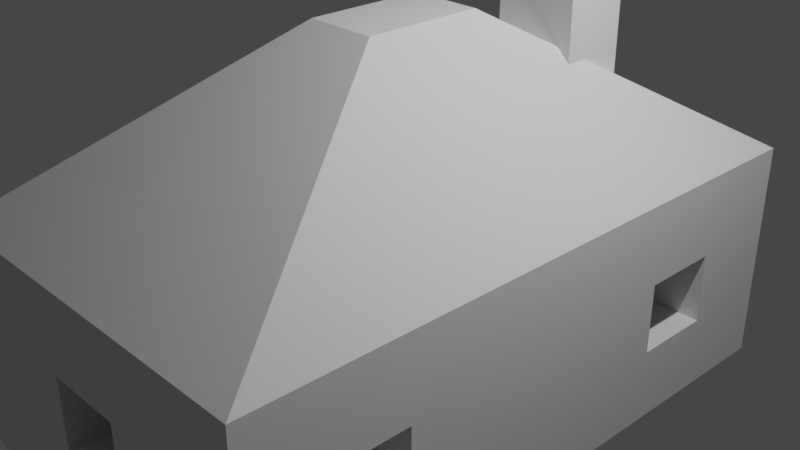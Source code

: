# Source: normalny_domek.blend  (saved by Blender 2.92.15; exported with 4.5.12 LTS)
import bpy
from mathutils import Matrix  # noqa: F401  (used for matrix-valued properties, if any)

bpy.ops.wm.read_factory_settings(use_empty=True)
scene = bpy.context.scene
scene.name = 'Scene'

# ---- collections
col_collection = bpy.data.collections.new('Collection'); scene.collection.children.link(col_collection)

# ---- world
world_world = bpy.data.worlds.new('World'); scene.world = world_world
world_world.use_nodes = True; world_world.node_tree.nodes.clear()
_N = world_world.node_tree.nodes; _L = world_world.node_tree.links
n0 = _N.new('ShaderNodeOutputWorld'); n0.name = 'World Output'; n0.location = (300, 300)
n1 = _N.new('ShaderNodeBackground'); n1.name = 'Background'; n1.location = (10, 300)
n1.inputs[0].default_value = (0.05088, 0.05088, 0.05088, 1.0)
_L.new(n1.outputs[0], n0.inputs[0])
n0.is_active_output = True
world_world.color = (0.05088, 0.05088, 0.05088)
world_world.use_sun_shadow = False
world_world.sun_shadow_jitter_overblur = 0.0

# ---- cameras
cam_camera = bpy.data.cameras.new('Camera')
cam_camera.clip_end = 100.0
cam_camera.ortho_scale = 7.314

# ---- lights
light_light = bpy.data.lights.new('Light', 'POINT')
light_light.transmission_factor = 0.0
light_light.energy = 1000.0
light_light.shadow_soft_size = 0.1
light_light.shadow_maximum_resolution = 0.006
light_light.use_absolute_resolution = True

# ---- meshes
me_kostka_001 = bpy.data.meshes.new('Kostka.001')
me_kostka_001.from_pydata([(0.9826, 0.8343, 2.488), (0.07082, 0.8309, 2.488), (0.9777, 1.293, 2.488), (0.06597, 1.29, 2.488), (-1.405, -0.224, -2.119), (-1.405, -0.224, -0.666), (-1.41, 0.2349, -2.119), (-1.41, 0.2349, -0.666), (-2.129, -2.129, -2.129), (-2.129, 2.129, -2.129), (2.129, -2.129, -2.129), (2.129, 2.129, -2.129), (-0.3995, -0.3995, 2.129), (-2.129, -2.129, 0.3995), (-0.3995, 0.3995, 2.129), (-2.129, 2.129, 0.3995), (0.3995, -0.3995, 2.129), (2.129, -2.129, 0.3995), (0.3995, 0.3995, 2.129), (2.129, 2.129, 0.3995), (2.129, -1.08, -1.298), (-2.129, -1.08, -1.298), (-2.129, -1.08, -0.5081), (2.129, -1.08, -0.5081), (-2.129, -1.625, -1.298), (2.129, -1.625, -1.298), (2.129, -1.625, -0.5081), (-2.129, -1.625, -0.5081), (2.129, 1.473, -1.298), (-2.129, 1.473, -1.298), (-2.129, 1.473, -0.5081), (2.129, 1.473, -0.5081), (-2.129, 0.9282, -1.298), (2.129, 0.9282, -1.298), (2.129, 0.9282, -0.5081), (-2.129, 0.9282, -0.5081), (-0.4955, -2.129, -1.298), (-0.5008, -1.625, -1.298), (-0.5278, 0.9282, -1.298), (-0.5314, 1.268, -1.298), (-0.5405, 2.129, -1.298), (-0.5336, 1.473, -1.298), (-0.5066, -1.08, -1.298), (-0.5008, -1.625, -0.5081), (-0.4955, -2.129, -0.5081), (-0.503, -1.417, -0.5081), (-0.5066, -1.08, -0.5081), (-0.5336, 1.473, -0.5081), (-0.5405, 2.129, -0.5081), (-0.5278, 0.9282, -0.5081), (0.411, -1.625, -1.298), (0.4163, -2.129, -1.298), (0.384, 0.9282, -1.298), (0.4053, -1.08, -1.298), (0.4087, -1.405, -1.298), (0.3783, 1.473, -1.298), (0.3713, 2.129, -1.298), (0.4163, -2.129, -0.5081), (0.411, -1.625, -0.5081), (0.384, 0.9282, -0.5081), (0.4053, -1.08, -0.5081), (0.3713, 2.129, -0.5081), (0.3783, 1.473, -0.5081), (-0.3279, -1.625, -0.5081), (0.2384, -1.625, -1.298), (0.1298, 1.473, -0.5081), (-0.2854, 1.473, -1.298), (0.04934, 0.9282, -0.5081), (-2.129, -0.2268, -2.119), (-2.129, -0.2268, -0.666), (-2.129, 0.2322, -1.298), (-2.129, 0.2322, -2.119), (-2.129, 0.2322, -0.666), (0.9826, 0.8343, 1.546), (0.8338, 0.8338, 1.695), (0.07082, 0.8309, 1.697), (0.06597, 1.29, 1.238), (0.9777, 1.293, 1.235), (0.981, 0.981, 1.547)], [], [(1, 2, 3), (14, 16, 18), (11, 8, 9), (12, 15, 13), (16, 13, 17), (26, 10, 25), (8, 27, 24), (34, 17, 23), (11, 31, 28), (9, 30, 15), (49, 42, 38), (44, 37, 43), (47, 40, 48), (51, 58, 50), (55, 61, 56), (53, 59, 52), (51, 50, 64), (52, 42, 53), (40, 41, 66), (67, 60, 46), (61, 62, 65), (44, 43, 63), (9, 48, 40), (19, 11, 61), (57, 51, 10), (8, 44, 13), (21, 46, 22), (20, 60, 53), (26, 50, 58), (27, 37, 24), (20, 54, 25), (42, 24, 37), (50, 54, 64), (53, 64, 54), (23, 58, 60), (22, 46, 45), (45, 63, 43), (46, 63, 45), (30, 41, 47), (31, 55, 28), (34, 52, 59), (35, 38, 32), (52, 28, 55), (32, 38, 39), (41, 39, 66), (52, 55, 66), (31, 59, 62), (35, 47, 49), (47, 67, 49), (59, 65, 62), (4, 69, 5), (7, 72, 70), (4, 7, 6), (68, 6, 71), (7, 69, 72), (8, 21, 68), (32, 72, 35), (1, 75, 74), (75, 3, 76), (76, 2, 77), (0, 73, 78), (76, 19, 15), (19, 78, 73), (1, 0, 2), (14, 12, 16), (11, 10, 8), (12, 14, 15), (16, 12, 13), (26, 17, 10), (8, 13, 27), (20, 25, 10), (10, 11, 33), (11, 28, 33), (20, 10, 33), (34, 31, 19), (20, 33, 34), (17, 26, 23), (23, 20, 34), (34, 19, 17), (11, 19, 31), (9, 29, 30), (49, 46, 42), (44, 36, 37), (47, 41, 40), (51, 57, 58), (55, 62, 61), (53, 60, 59), (64, 37, 36), (36, 51, 64), (52, 38, 42), (66, 55, 56), (56, 40, 66), (46, 49, 67), (67, 59, 60), (47, 48, 65), (48, 61, 65), (58, 57, 63), (57, 44, 63), (9, 15, 48), (61, 48, 15), (11, 9, 56), (9, 40, 56), (61, 15, 19), (11, 56, 61), (51, 36, 8), (17, 13, 57), (13, 44, 57), (51, 8, 10), (17, 57, 10), (8, 36, 44), (21, 42, 46), (20, 23, 60), (26, 25, 50), (27, 43, 37), (53, 54, 20), (54, 50, 25), (42, 21, 24), (53, 42, 64), (42, 37, 64), (23, 26, 58), (45, 43, 27), (27, 22, 45), (46, 60, 63), (60, 58, 63), (30, 29, 41), (31, 62, 55), (34, 33, 52), (35, 49, 38), (52, 33, 28), (39, 41, 29), (29, 32, 39), (66, 39, 38), (38, 52, 66), (31, 34, 59), (35, 30, 47), (47, 65, 67), (59, 67, 65), (4, 68, 69), (71, 6, 70), (6, 7, 70), (4, 5, 7), (68, 4, 6), (7, 5, 69), (70, 32, 71), (32, 29, 9), (8, 24, 21), (22, 27, 13), (22, 13, 69), (13, 15, 69), (15, 30, 35), (35, 72, 69), (15, 35, 69), (32, 9, 71), (68, 71, 9), (22, 69, 21), (69, 68, 21), (68, 9, 8), (32, 70, 72), (74, 73, 0), (0, 1, 74), (75, 1, 3), (76, 3, 2), (78, 77, 2), (2, 0, 78), (77, 78, 19), (15, 14, 76), (14, 18, 75), (18, 74, 75), (76, 77, 19), (14, 75, 76), (73, 74, 18), (18, 16, 73), (16, 17, 73), (17, 19, 73)])
_uv = me_kostka_001.uv_layers.new(name='MapaUV')
_uv.uv.foreach_set('vector', [0.875, 0.5, 0.625, 0.75, 0.625, 0.5, 0.7735, 0.6015, 0.7265, 0.6485, 0.7265, 0.6015, 0.375, 0.5, 0.125, 0.75, 0.125, 0.5, 0.7735, 0.6485, 0.875, 0.5, 0.875, 0.75, 0.7265, 0.6485, 0.875, 0.75, 0.625, 0.75, 0.4702, 0.7204, 0.375, 0.75, 0.4238, 0.7204, 0.375, 0.0, 0.4702, 0.02959, 0.4238, 0.02959, 0.4702, 0.5705, 0.5235, 0.75, 0.4702, 0.6884, 0.375, 0.5, 0.4702, 0.5385, 0.4238, 0.5385, 0.375, 0.25, 0.4702, 0.2115, 0.5235, 0.25, 0.625, 0.4083, 0.375, 0.3211, 0.375, 0.4083, 0.625, 0.2755, 0.375, 0.2974, 0.625, 0.2974, 0.625, 0.432, 0.375, 0.4605, 0.625, 0.4605, 0.375, 0.9746, 0.625, 0.9527, 0.375, 0.9527, 0.375, 0.8182, 0.625, 0.7897, 0.375, 0.7897, 0.375, 0.9291, 0.625, 0.8418, 0.375, 0.8418, 0.1504, 0.75, 0.1723, 0.75, 0.1723, 0.7027, 0.2832, 0.75, 0.1961, 0.5, 0.1959, 0.75, 0.3355, 0.5, 0.307, 0.5, 0.307, 0.568, 0.7168, 0.6582, 0.8041, 0.75, 0.8039, 0.5, 0.6647, 0.75, 0.6932, 0.75, 0.6931, 0.6819, 0.8495, 0.5, 0.8276, 0.5, 0.8276, 0.5474, 0.375, 0.25, 0.4702, 0.3433, 0.4238, 0.3433, 0.5235, 0.5, 0.375, 0.5, 0.4702, 0.3968, 0.4702, 0.8506, 0.4238, 0.8506, 0.375, 0.75, 0.375, 1.0, 0.4702, 0.9041, 0.5235, 1.0, 0.375, 0.302, 0.625, 0.3441, 0.625, 0.302, 0.375, 0.4125, 0.625, 0.3678, 0.375, 0.3678, 0.625, 0.8375, 0.375, 0.8821, 0.625, 0.8821, 0.625, 0.948, 0.375, 0.9057, 0.375, 0.948, 0.2875, 0.5, 0.2429, 0.649, 0.2875, 0.75, 0.2191, 0.5, 0.177, 0.75, 0.2193, 0.75, 0.2429, 0.75, 0.2429, 0.649, 0.2385, 0.75, 0.2428, 0.5, 0.2385, 0.75, 0.2429, 0.649, 0.7125, 0.5, 0.7571, 0.75, 0.7572, 0.5, 0.823, 0.5, 0.7809, 0.5, 0.7808, 0.6545, 0.7808, 0.6545, 0.7762, 0.75, 0.7807, 0.75, 0.7809, 0.5, 0.7762, 0.75, 0.7808, 0.6545, 0.625, 0.302, 0.375, 0.3434, 0.625, 0.3434, 0.625, 0.4125, 0.375, 0.3671, 0.375, 0.4125, 0.625, 0.8375, 0.375, 0.8828, 0.625, 0.8828, 0.625, 0.948, 0.375, 0.9064, 0.375, 0.948, 0.2422, 0.75, 0.2875, 0.5, 0.2421, 0.5, 0.177, 0.75, 0.2186, 0.75, 0.2185, 0.5938, 0.2184, 0.5, 0.2185, 0.5938, 0.2249, 0.5, 0.2422, 0.75, 0.2421, 0.5, 0.2249, 0.5, 0.7125, 0.5, 0.7578, 0.75, 0.7579, 0.5, 0.823, 0.75, 0.7816, 0.5, 0.7814, 0.75, 0.7816, 0.5, 0.7664, 0.75, 0.7814, 0.75, 0.7578, 0.75, 0.7644, 0.5, 0.7579, 0.5, 0.375, 0.0, 0.625, 0.1985, 0.625, 0.0, 0.625, 0.75, 0.625, 0.5528, 0.5162, 0.5528, 0.375, 1.0, 0.625, 0.75, 0.375, 0.75, 0.125, 0.5515, 0.375, 0.75, 0.375, 0.5528, 0.625, 0.75, 0.875, 0.5515, 0.625, 0.5528, 0.375, 0.0, 0.4238, 0.06157, 0.3756, 0.1117, 0.4238, 0.1795, 0.4609, 0.1386, 0.4702, 0.1795, 0.625, 0.25, 0.489, 0.25, 0.4885, 0.04081, 0.489, 0.25, 0.625, 0.5, 0.41, 0.5, 0.41, 0.5, 0.625, 0.75, 0.4094, 0.75, 0.625, 1.0, 0.4629, 1.0, 0.4632, 0.9201, 0.7461, 0.5493, 0.625, 0.5, 0.875, 0.5, 0.5235, 0.5, 0.6582, 0.5674, 0.6581, 0.576, 0.875, 0.5, 0.875, 0.75, 0.625, 0.75, 0.7735, 0.6015, 0.7735, 0.6485, 0.7265, 0.6485, 0.375, 0.5, 0.375, 0.75, 0.125, 0.75, 0.7735, 0.6485, 0.7735, 0.6015, 0.875, 0.5, 0.7265, 0.6485, 0.7735, 0.6485, 0.875, 0.75, 0.4702, 0.7204, 0.5235, 0.75, 0.375, 0.75, 0.375, 0.0, 0.5235, 0.0, 0.4702, 0.02959, 0.4238, 0.6884, 0.4238, 0.7204, 0.375, 0.75, 0.375, 0.75, 0.375, 0.5, 0.4238, 0.5705, 0.375, 0.5, 0.4238, 0.5385, 0.4238, 0.5705, 0.4238, 0.6884, 0.375, 0.75, 0.4238, 0.5705, 0.4702, 0.5705, 0.4702, 0.5385, 0.5235, 0.5, 0.4238, 0.6884, 0.4238, 0.5705, 0.4702, 0.5705, 0.5235, 0.75, 0.4702, 0.7204, 0.4702, 0.6884, 0.4702, 0.6884, 0.4238, 0.6884, 0.4702, 0.5705, 0.4702, 0.5705, 0.5235, 0.5, 0.5235, 0.75, 0.375, 0.5, 0.5235, 0.5, 0.4702, 0.5385, 0.375, 0.25, 0.4238, 0.2115, 0.4702, 0.2115, 0.625, 0.4083, 0.625, 0.3211, 0.375, 0.3211, 0.625, 0.2755, 0.375, 0.2755, 0.375, 0.2974, 0.625, 0.432, 0.375, 0.432, 0.375, 0.4605, 0.375, 0.9746, 0.625, 0.9746, 0.625, 0.9527, 0.375, 0.8182, 0.625, 0.8182, 0.625, 0.7897, 0.375, 0.9291, 0.625, 0.9291, 0.625, 0.8418, 0.1723, 0.7027, 0.1724, 0.5, 0.1505, 0.5, 0.1505, 0.5, 0.1504, 0.75, 0.1723, 0.7027, 0.2832, 0.75, 0.2833, 0.5, 0.1961, 0.5, 0.307, 0.568, 0.3068, 0.75, 0.3353, 0.75, 0.3353, 0.75, 0.3355, 0.5, 0.307, 0.568, 0.8039, 0.5, 0.7167, 0.5, 0.7168, 0.6582, 0.7168, 0.6582, 0.7168, 0.75, 0.8041, 0.75, 0.693, 0.5, 0.6645, 0.5, 0.6931, 0.6819, 0.6645, 0.5, 0.6647, 0.75, 0.6931, 0.6819, 0.8277, 0.75, 0.8496, 0.75, 0.8276, 0.5474, 0.8496, 0.75, 0.8495, 0.5, 0.8276, 0.5474, 0.375, 0.25, 0.5235, 0.25, 0.4702, 0.3433, 0.4702, 0.3968, 0.4702, 0.3433, 0.5235, 0.25, 0.375, 0.5, 0.375, 0.25, 0.4238, 0.3968, 0.375, 0.25, 0.4238, 0.3433, 0.4238, 0.3968, 0.4702, 0.3968, 0.5235, 0.25, 0.5235, 0.5, 0.375, 0.5, 0.4238, 0.3968, 0.4702, 0.3968, 0.4238, 0.8506, 0.4238, 0.9041, 0.375, 1.0, 0.5235, 0.75, 0.5235, 1.0, 0.4702, 0.8506, 0.5235, 1.0, 0.4702, 0.9041, 0.4702, 0.8506, 0.4238, 0.8506, 0.375, 1.0, 0.375, 0.75, 0.5235, 0.75, 0.4702, 0.8506, 0.375, 0.75, 0.375, 1.0, 0.4238, 0.9041, 0.4702, 0.9041, 0.375, 0.302, 0.375, 0.3441, 0.625, 0.3441, 0.375, 0.4125, 0.625, 0.4125, 0.625, 0.3678, 0.625, 0.8375, 0.375, 0.8375, 0.375, 0.8821, 0.625, 0.948, 0.625, 0.9057, 0.375, 0.9057, 0.2428, 0.5, 0.2429, 0.649, 0.2875, 0.5, 0.2429, 0.649, 0.2429, 0.75, 0.2875, 0.75, 0.2191, 0.5, 0.177, 0.5, 0.177, 0.75, 0.2428, 0.5, 0.2191, 0.5, 0.2385, 0.75, 0.2191, 0.5, 0.2193, 0.75, 0.2385, 0.75, 0.7125, 0.5, 0.7125, 0.75, 0.7571, 0.75, 0.7808, 0.6545, 0.7807, 0.75, 0.823, 0.75, 0.823, 0.75, 0.823, 0.5, 0.7808, 0.6545, 0.7809, 0.5, 0.7572, 0.5, 0.7762, 0.75, 0.7572, 0.5, 0.7571, 0.75, 0.7762, 0.75, 0.625, 0.302, 0.375, 0.302, 0.375, 0.3434, 0.625, 0.4125, 0.625, 0.3671, 0.375, 0.3671, 0.625, 0.8375, 0.375, 0.8375, 0.375, 0.8828, 0.625, 0.948, 0.625, 0.9064, 0.375, 0.9064, 0.2422, 0.75, 0.2875, 0.75, 0.2875, 0.5, 0.2185, 0.5938, 0.2184, 0.5, 0.177, 0.5, 0.177, 0.5, 0.177, 0.75, 0.2185, 0.5938, 0.2249, 0.5, 0.2185, 0.5938, 0.2186, 0.75, 0.2186, 0.75, 0.2422, 0.75, 0.2249, 0.5, 0.7125, 0.5, 0.7125, 0.75, 0.7578, 0.75, 0.823, 0.75, 0.823, 0.5, 0.7816, 0.5, 0.7816, 0.5, 0.7644, 0.5, 0.7664, 0.75, 0.7578, 0.75, 0.7664, 0.75, 0.7644, 0.5, 0.375, 0.0, 0.375, 0.1985, 0.625, 0.1985, 0.375, 0.5528, 0.375, 0.75, 0.5162, 0.5528, 0.375, 0.75, 0.625, 0.75, 0.5162, 0.5528, 0.375, 1.0, 0.625, 1.0, 0.625, 0.75, 0.125, 0.5515, 0.125, 0.75, 0.375, 0.75, 0.625, 0.75, 0.875, 0.75, 0.875, 0.5515, 0.4238, 0.1386, 0.4238, 0.1795, 0.3756, 0.1386, 0.4238, 0.1795, 0.4238, 0.2115, 0.375, 0.25, 0.375, 0.0, 0.4238, 0.02959, 0.4238, 0.06157, 0.4702, 0.06157, 0.4702, 0.02959, 0.5235, 0.0, 0.4702, 0.06157, 0.5235, 0.0, 0.4609, 0.1117, 0.5235, 0.0, 0.5235, 0.25, 0.4609, 0.1117, 0.5235, 0.25, 0.4702, 0.2115, 0.4702, 0.1795, 0.4702, 0.1795, 0.4609, 0.1386, 0.4609, 0.1117, 0.5235, 0.25, 0.4702, 0.1795, 0.4609, 0.1117, 0.4238, 0.1795, 0.375, 0.25, 0.3756, 0.1386, 0.3756, 0.1117, 0.3756, 0.1386, 0.375, 0.25, 0.4702, 0.06157, 0.4609, 0.1117, 0.4238, 0.06157, 0.4609, 0.1117, 0.3756, 0.1117, 0.4238, 0.06157, 0.3756, 0.1117, 0.375, 0.25, 0.375, 0.0, 0.4238, 0.1795, 0.4238, 0.1386, 0.4609, 0.1386, 0.4885, 0.04081, 0.4629, 0.0, 0.625, 0.0, 0.625, 0.0, 0.625, 0.25, 0.4885, 0.04081, 0.489, 0.25, 0.625, 0.25, 0.625, 0.5, 0.41, 0.5, 0.625, 0.5, 0.625, 0.75, 0.4632, 0.9201, 0.4094, 0.75, 0.625, 0.75, 0.625, 0.75, 0.625, 1.0, 0.4632, 0.9201, 0.6926, 0.5491, 0.6924, 0.5674, 0.625, 0.5, 0.875, 0.5, 0.7735, 0.6015, 0.7461, 0.5493, 0.7735, 0.6015, 0.7265, 0.6015, 0.7458, 0.5762, 0.7265, 0.6015, 0.701, 0.576, 0.7458, 0.5762, 0.7461, 0.5493, 0.6926, 0.5491, 0.625, 0.5, 0.7735, 0.6015, 0.7458, 0.5762, 0.7461, 0.5493, 0.6581, 0.576, 0.6755, 0.576, 0.7265, 0.6015, 0.7265, 0.6015, 0.7265, 0.6485, 0.6581, 0.576, 0.7265, 0.6485, 0.5235, 0.75, 0.6581, 0.576, 0.5235, 0.75, 0.5235, 0.5, 0.6581, 0.576])
me_kostka_001.use_remesh_fix_poles = True
me_kostka_001.use_remesh_preserve_attributes = False
me_kostka_001.use_mirror_vertex_groups = False
me_kostka_001.update()

# ---- objects
ob_light = bpy.data.objects.new('Light', light_light)
ob_camera = bpy.data.objects.new('Camera', cam_camera)
ob_kostka = bpy.data.objects.new('Kostka', me_kostka_001)

# ---- transforms, parenting, visibility, modifiers, constraints
ob_light.location = (4.076, 1.005, 5.904)
ob_light.rotation_euler = (0.6503, 0.05522, 1.866)
ob_light.lock_rotations_4d = False
ob_light.empty_display_type = 'ARROWS'
ob_light.color = (0.0, 0.0, 0.0, 0.0)
ob_light.lineart.crease_threshold = 0.0
ob_camera.location = (7.359, -6.926, 4.958)
ob_camera.rotation_euler = (1.109, 0.0, 0.8149)
ob_camera.lock_rotations_4d = False
ob_camera.empty_display_type = 'ARROWS'
ob_camera.color = (0.0, 0.0, 0.0, 0.0)
ob_camera.display_type = 'WIRE'
ob_camera.lineart.crease_threshold = 0.0
ob_kostka.location = (-0.04922, -0.01129, -0.01094)
ob_kostka.scale = (1.0, 1.674, 1.0)
ob_kostka.lineart.crease_threshold = 0.0

# ---- collection membership
col_collection.objects.link(ob_light)
col_collection.objects.link(ob_camera)
col_collection.objects.link(ob_kostka)

# ---- scene / render settings (as saved in the file)
scene.camera = ob_camera
scene.frame_start = 1; scene.frame_end = 250; scene.frame_set(0)
scene.render.engine = 'BLENDER_EEVEE_NEXT'
scene.cycles.use_denoising = False
scene.cycles.samples = 128
scene.cycles.sampling_pattern = 'TABULATED_SOBOL'
scene.cycles.use_adaptive_sampling = False
scene.cycles.use_light_tree = False
scene.view_settings.view_transform = 'Filmic'
bpy.context.view_layer.update()
